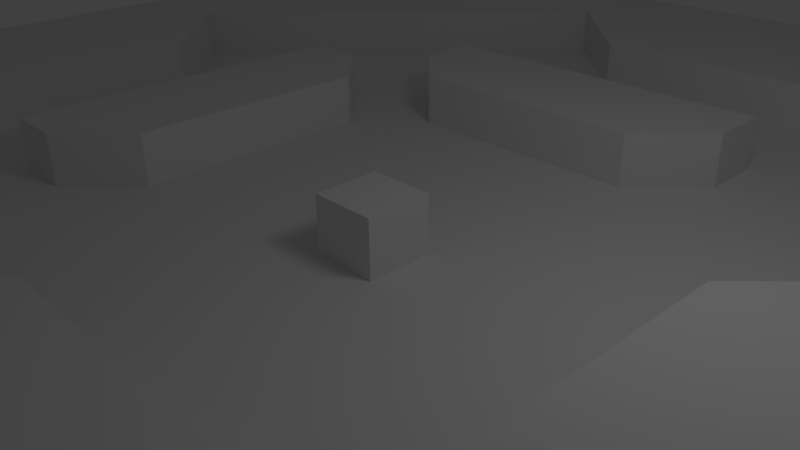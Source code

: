 # Source: obstacles_01_almost_final_with_ground.blend  (saved by Blender 2.70.2; exported with 4.5.12 LTS)
import bpy
from mathutils import Matrix  # noqa: F401  (used for matrix-valued properties, if any)

bpy.ops.wm.read_factory_settings(use_empty=True)
scene = bpy.context.scene
scene.name = 'Scene'

# ---- collections
col_collection_1 = bpy.data.collections.new('Collection 1'); scene.collection.children.link(col_collection_1)

# ---- world
world_world = bpy.data.worlds.new('World'); scene.world = world_world
world_world.color = (0.05088, 0.05088, 0.05088)
world_world.use_sun_shadow = False
world_world.sun_shadow_jitter_overblur = 0.0
world_world.cycles.sampling_method = 'MANUAL'
world_world.cycles.sample_map_resolution = 256

# ---- cameras
cam_camera = bpy.data.cameras.new('Camera')
cam_camera.clip_end = 100.0
cam_camera.lens = 35.0
cam_camera.sensor_width = 32.0
cam_camera.sensor_height = 18.0
cam_camera.ortho_scale = 7.314
cam_camera.dof.focus_distance = 0.0
cam_camera.dof.aperture_fstop = 128.0

# ---- lights
light_lamp = bpy.data.lights.new('Lamp', 'POINT')
light_lamp.transmission_factor = 0.0
light_lamp.cutoff_distance = 30.0
light_lamp.energy = 100.0
light_lamp.shadow_buffer_clip_start = 1.001
light_lamp.shadow_soft_size = 1.0
light_lamp.shadow_maximum_resolution = 0.006
light_lamp.use_absolute_resolution = True
light_lamp.cycles.use_multiple_importance_sampling = False

# ---- meshes
me_grid = bpy.data.meshes.new('Grid')
me_grid.from_pydata([(-12.0, -12.0, 0.0), (-10.0, -12.0, 0.0), (-8.0, -12.0, 0.0), (-6.0, -12.0, 0.0), (-4.0, -12.0, 0.0), (-2.0, -12.0, 0.0), (3.576e-07, -12.0, 0.0), (2.0, -12.0, 0.0), (4.0, -12.0, 0.0), (6.0, -12.0, 0.0), (8.0, -12.0, 0.0), (10.0, -12.0, 0.0), (12.0, -12.0, 0.0), (-12.0, -10.0, 0.0), (-10.0, -10.0, 0.0), (-8.0, -10.0, 0.0), (-6.0, -10.0, 0.0), (12.0, -10.0, 0.0), (-12.0, -8.0, 0.0), (-10.0, -8.0, 0.0), (-8.0, -8.0, 0.0), (-6.0, -8.0, 0.0), (12.0, -8.0, 0.0), (-12.0, -6.0, 0.0), (-10.0, -6.0, 0.0), (-8.0, -6.0, 0.0), (12.0, -6.0, 0.0), (-12.0, -4.0, 0.0), (12.0, -4.0, 0.0), (-12.0, -2.0, 0.0), (12.0, -2.0, 0.0), (-12.0, 3.576e-07, 0.0), (12.0, 3.576e-07, 0.0), (-12.0, 2.0, 0.0), (12.0, 2.0, 0.0), (-12.0, 4.0, 0.0), (12.0, 4.0, 0.0), (-12.0, 6.0, 0.0), (10.0, 6.0, 0.0), (12.0, 6.0, 0.0), (-12.0, 8.0, 0.0), (10.0, 8.0, 0.0), (12.0, 8.0, 0.0), (-12.0, 10.0, 0.0), (6.0, 10.0, 0.0), (8.0, 10.0, 0.0), (10.0, 10.0, 0.0), (12.0, 10.0, 0.0), (-12.0, 12.0, 0.0), (-10.0, 12.0, 0.0), (-8.0, 12.0, 0.0), (-6.0, 12.0, 0.0), (-4.0, 12.0, 0.0), (-2.0, 12.0, 0.0), (3.576e-07, 12.0, 0.0), (2.0, 12.0, 0.0), (4.0, 12.0, 0.0), (6.0, 12.0, 0.0), (8.0, 12.0, 0.0), (10.0, 12.0, 0.0), (12.0, 12.0, 0.0), (4.0, -10.0, 0.0), (-4.0, -10.0, 0.0), (-4.0, -8.0, 0.0), (-2.0, -8.0, 0.0), (0.0, -8.0, 0.0), (2.0, -8.0, 0.0), (4.0, -8.0, 0.0), (6.0, -8.0, 0.0), (8.0, -6.0, 0.0), (6.0, -6.0, 0.0), (4.0, -6.0, 0.0), (2.0, -6.0, 0.0), (0.0, -6.0, 0.0), (-2.0, -6.0, 0.0), (-4.0, -6.0, 0.0), (-6.0, -6.0, 0.0), (-10.0, -4.0, 0.0), (-8.0, -4.0, 0.0), (-6.0, -4.0, 0.0), (-4.0, -4.0, 0.0), (-2.0, -4.0, 0.0), (0.0, -4.0, 0.0), (2.0, -4.0, 0.0), (4.0, -4.0, 0.0), (6.0, -4.0, 0.0), (8.0, -4.0, 0.0), (10.0, -4.0, 0.0), (8.0, -2.0, 0.0), (6.0, -2.0, 0.0), (4.0, -2.0, 0.0), (2.0, -2.0, 0.0), (0.0, -2.0, 0.0), (-2.0, -2.0, 0.0), (-4.0, -2.0, 0.0), (-6.0, -2.0, 0.0), (-8.0, -2.0, 0.0), (-8.0, 0.0, 0.0), (-6.0, 0.0, 0.0), (-4.0, 0.0, 0.0), (-2.0, 0.0, 0.0), (2.0, 0.0, 0.0), (4.0, 0.0, 0.0), (6.0, 0.0, 0.0), (8.0, 0.0, 0.0), (8.0, 2.0, 0.0), (6.0, 2.0, 0.0), (4.0, 2.0, 0.0), (2.0, 2.0, 0.0), (0.0, 2.0, 0.0), (-2.0, 2.0, 0.0), (-4.0, 2.0, 0.0), (-6.0, 2.0, 0.0), (-8.0, 2.0, 0.0), (-10.0, 4.0, 0.0), (-8.0, 4.0, 0.0), (-6.0, 4.0, 0.0), (-4.0, 4.0, 0.0), (-2.0, 4.0, 0.0), (0.0, 4.0, 0.0), (2.0, 4.0, 0.0), (4.0, 4.0, 0.0), (6.0, 4.0, 0.0), (8.0, 4.0, 0.0), (10.0, 4.0, 0.0), (8.0, 6.0, 0.0), (6.0, 6.0, 0.0), (4.0, 6.0, 0.0), (2.0, 6.0, 0.0), (0.0, 6.0, 0.0), (-2.0, 6.0, 0.0), (-4.0, 6.0, 0.0), (-6.0, 6.0, 0.0), (-8.0, 6.0, 0.0), (-6.0, 8.0, 0.0), (-4.0, 8.0, 0.0), (-2.0, 8.0, 0.0), (0.0, 8.0, 0.0), (2.0, 8.0, 0.0), (4.0, 8.0, 0.0), (6.0, 8.0, 0.0), (8.0, 8.0, 0.0), (4.0, 10.0, 0.0), (-4.0, 10.0, 0.0), (-3.0, 4.0, 0.0), (-3.0, 6.0, 0.0), (-4.0, 5.0, 0.0), (3.0, -6.0, 0.0), (-1.0, -6.0, 0.0), (-2.0, -5.0, 0.0), (-1.0, -4.0, 0.0), (4.0, -5.0, 0.0), (3.0, -4.0, 0.0), (5.0, -4.0, 0.0), (6.0, -3.0, 0.0), (4.0, -3.0, 0.0), (-5.0, -2.0, 0.0), (-6.0, -1.0, 0.0), (-4.0, -1.0, 0.0), (6.0, 1.0, 0.0), (5.0, 2.0, 0.0), (4.0, 1.0, 0.0), (-6.0, 3.0, 0.0), (-4.0, 3.0, 0.0), (-5.0, 4.0, 0.0), (1.0, 4.0, 0.0), (2.0, 5.0, 0.0), (1.0, 6.0, 0.0), (1.0, -2.0, 0.0), (0.5, 0.0, 0.0), (1.0, 0.0, 0.0), (1.0, 2.0, 0.0), (-1.0, -2.0, 0.0), (-1.0, 0.0, 0.0), (-0.5, 0.0, 0.0), (-1.0, 2.0, 0.0), (2.0, 1.0, 0.0), (0.0, 0.5, 0.0), (0.0, 1.0, 0.0), (-2.0, 1.0, 0.0), (0.5, 0.5, 0.0), (0.5, 1.0, 0.0), (1.0, 0.5, 0.0), (1.0, 1.0, 0.0), (-1.0, 0.5, 0.0), (-1.0, 1.0, 0.0), (-0.5, 0.5, 0.0), (-0.5, 1.0, 0.0), (-2.0, -1.0, 0.0), (0.0, -1.0, 0.0), (0.0, -0.5, 0.0), (2.0, -1.0, 0.0), (0.5, -1.0, 0.0), (0.5, -0.5, 0.0), (1.0, -1.0, 0.0), (1.0, -0.5, 0.0), (-1.0, -1.0, 0.0), (-1.0, -0.5, 0.0), (-0.5, -1.0, 0.0), (-0.5, -0.5, 0.0), (-12.0, -12.0, 0.8528), (-10.0, -12.0, 0.8528), (-8.0, -12.0, 0.8528), (-6.0, -12.0, 0.8528), (-4.0, -12.0, 0.8528), (-2.0, -12.0, 0.8528), (3.576e-07, -12.0, 0.8528), (2.0, -12.0, 0.8528), (4.0, -12.0, 0.8528), (6.0, -12.0, 0.8528), (8.0, -12.0, 0.8528), (10.0, -12.0, 0.8528), (12.0, -12.0, 0.8528), (-12.0, -10.0, 0.8528), (-10.0, -10.0, 0.8528), (-8.0, -10.0, 0.8528), (-6.0, -10.0, 0.8528), (12.0, -10.0, 0.8528), (-12.0, -8.0, 0.8528), (-10.0, -8.0, 0.8528), (12.0, -8.0, 0.8528), (-12.0, -6.0, 0.8528), (-10.0, -6.0, 0.8528), (12.0, -6.0, 0.8528), (-12.0, -4.0, 0.8528), (12.0, -4.0, 0.8528), (-12.0, -2.0, 0.8528), (12.0, -2.0, 0.8528), (-12.0, 3.576e-07, 0.8528), (12.0, 3.576e-07, 0.8528), (-12.0, 2.0, 0.8528), (12.0, 2.0, 0.8528), (-12.0, 4.0, 0.8528), (12.0, 4.0, 0.8528), (-12.0, 6.0, 0.8528), (10.0, 6.0, 0.8528), (12.0, 6.0, 0.8528), (-12.0, 8.0, 0.8528), (10.0, 8.0, 0.8528), (12.0, 8.0, 0.8528), (-12.0, 10.0, 0.8528), (6.0, 10.0, 0.8528), (8.0, 10.0, 0.8528), (10.0, 10.0, 0.8528), (12.0, 10.0, 0.8528), (-12.0, 12.0, 0.8528), (-10.0, 12.0, 0.8528), (-8.0, 12.0, 0.8528), (-6.0, 12.0, 0.8528), (-4.0, 12.0, 0.8528), (-2.0, 12.0, 0.8528), (3.576e-07, 12.0, 0.8528), (2.0, 12.0, 0.8528), (4.0, 12.0, 0.8528), (6.0, 12.0, 0.8528), (8.0, 12.0, 0.8528), (10.0, 12.0, 0.8528), (12.0, 12.0, 0.8528), (10.0, -10.0, 0.8528), (8.0, -10.0, 0.8528), (6.0, -10.0, 0.8528), (4.0, -10.0, 0.8528), (2.0, -10.0, 0.8528), (0.0, -10.0, 0.8528), (-2.0, -10.0, 0.8528), (-4.0, -10.0, 0.8528), (-2.0, -8.0, 0.8528), (0.0, -8.0, 0.8528), (2.0, -8.0, 0.8528), (6.0, -8.0, 0.8528), (8.0, -8.0, 0.8528), (10.0, -8.0, 0.8528), (10.0, -6.0, 0.8528), (8.0, -6.0, 0.8528), (4.0, -6.0, 0.8528), (2.0, -6.0, 0.8528), (0.0, -6.0, 0.8528), (-2.0, -6.0, 0.8528), (-10.0, -4.0, 0.8528), (0.0, -4.0, 0.8528), (2.0, -4.0, 0.8528), (6.0, -4.0, 0.8528), (10.0, -4.0, 0.8528), (10.0, -2.0, 0.8528), (8.0, -2.0, 0.8528), (6.0, -2.0, 0.8528), (4.0, -2.0, 0.8528), (-6.0, -2.0, 0.8528), (-8.0, -2.0, 0.8528), (-10.0, -2.0, 0.8528), (-10.0, 0.0, 0.8528), (-8.0, 0.0, 0.8528), (-6.0, 0.0, 0.8528), (-4.0, 0.0, 0.8528), (0.0, 0.0, 0.8528), (4.0, 0.0, 0.8528), (6.0, 0.0, 0.8528), (8.0, 0.0, 0.8528), (10.0, 0.0, 0.8528), (10.0, 2.0, 0.8528), (8.0, 2.0, 0.8528), (6.0, 2.0, 0.8528), (-4.0, 2.0, 0.8528), (-6.0, 2.0, 0.8528), (-8.0, 2.0, 0.8528), (-10.0, 2.0, 0.8528), (-10.0, 4.0, 0.8528), (-6.0, 4.0, 0.8528), (-2.0, 4.0, 0.8528), (0.0, 4.0, 0.8528), (10.0, 4.0, 0.8528), (2.0, 6.0, 0.8528), (0.0, 6.0, 0.8528), (-2.0, 6.0, 0.8528), (-4.0, 6.0, 0.8528), (-8.0, 6.0, 0.8528), (-10.0, 6.0, 0.8528), (-10.0, 8.0, 0.8528), (-8.0, 8.0, 0.8528), (-6.0, 8.0, 0.8528), (-2.0, 8.0, 0.8528), (0.0, 8.0, 0.8528), (2.0, 8.0, 0.8528), (4.0, 10.0, 0.8528), (2.0, 10.0, 0.8528), (0.0, 10.0, 0.8528), (-2.0, 10.0, 0.8528), (-4.0, 10.0, 0.8528), (-6.0, 10.0, 0.8528), (-8.0, 10.0, 0.8528), (-10.0, 10.0, 0.8528), (-3.0, 4.0, 0.8528), (-2.0, 5.0, 0.8528), (-3.0, 6.0, 0.8528), (-4.0, 5.0, 0.8528), (-3.0, 5.0, 0.8528), (3.0, -6.0, 0.8528), (-1.0, -6.0, 0.8528), (-2.0, -5.0, 0.8528), (0.0, -5.0, 0.8528), (-1.0, -4.0, 0.8528), (2.0, -5.0, 0.8528), (4.0, -5.0, 0.8528), (3.0, -4.0, 0.8528), (5.0, -4.0, 0.8528), (6.0, -3.0, 0.8528), (5.0, -2.0, 0.8528), (4.0, -3.0, 0.8528), (-5.0, -2.0, 0.8528), (-6.0, -1.0, 0.8528), (-4.0, -1.0, 0.8528), (-5.0, 0.0, 0.8528), (5.0, 0.0, 0.8528), (6.0, 1.0, 0.8528), (5.0, 2.0, 0.8528), (4.0, 1.0, 0.8528), (-5.0, 2.0, 0.8528), (-6.0, 3.0, 0.8528), (-4.0, 3.0, 0.8528), (-5.0, 4.0, 0.8528), (1.0, 4.0, 0.8528), (2.0, 5.0, 0.8528), (1.0, 6.0, 0.8528), (0.0, 5.0, 0.8528), (-1.0, -5.0, 0.8528), (3.0, -5.0, 0.8528), (5.0, -3.0, 0.8528), (-5.0, -1.0, 0.8528), (5.0, 1.0, 0.8528), (-5.0, 3.0, 0.8528), (1.0, 5.0, 0.8528), (0.5, 0.0, 0.8528), (-0.5, 0.0, 0.8528), (0.0, 0.5, 0.8528), (0.5, 0.5, 0.8528), (-0.5, 0.5, 0.8528), (0.0, -0.5, 0.8528), (0.5, -0.5, 0.8528), (-0.5, -0.5, 0.8528)], [], [(52, 51, 248, 249), (68, 61, 261, 269), (151, 152, 343, 342), (186, 174, 372, 375), (95, 156, 348, 287), (153, 85, 281, 344), (154, 89, 285, 345), (96, 97, 291, 288), (14, 19, 219, 214), (103, 159, 353, 296), (14, 15, 20, 19), (15, 16, 21, 20), (12, 17, 217, 212), (19, 20, 25, 24), (23, 18, 218, 221), (129, 130, 313, 312), (32, 34, 231, 229), (31, 29, 226, 228), (134, 143, 327, 319), (133, 134, 319, 315), (98, 157, 349, 292), (42, 47, 244, 239), (59, 58, 255, 256), (50, 49, 246, 247), (155, 153, 344, 347), (163, 164, 359, 358), (69, 68, 269, 273), (147, 71, 274, 336), (156, 158, 350, 348), (118, 119, 309, 308), (0, 1, 201, 200), (3, 4, 204, 203), (177, 186, 375, 373), (104, 88, 284, 297), (8, 9, 209, 208), (2, 3, 203, 202), (11, 12, 212, 211), (5, 6, 206, 205), (10, 11, 211, 210), (161, 102, 295, 355), (67, 68, 70, 71), (66, 67, 71, 147, 72), (64, 65, 73, 148, 74), (63, 64, 74, 75), (76, 75, 80, 79), (75, 74, 149, 81, 80), (162, 112, 303, 357), (29, 27, 224, 226), (151, 153, 84), (70, 69, 86, 85), (85, 86, 88, 89, 154), (152, 84, 155), (81, 150, 82, 92, 172, 93), (80, 81, 93, 94), (79, 80, 94, 156, 95), (78, 79, 95, 96), (77, 78, 96), (130, 145, 333, 313), (96, 95, 157, 98, 97), (136, 137, 321, 320), (94, 93, 188, 100, 99, 158), (36, 39, 236, 233), (103, 104, 105, 106, 159), (35, 33, 230, 232), (101, 102, 161, 107, 108, 176), (113, 112, 162, 116, 115), (163, 117, 164), (111, 110, 118, 144, 117, 163), (109, 171, 108, 120, 165, 119), (108, 107, 121, 120), (107, 160, 106, 122, 121), (106, 105, 123, 122), (113, 114, 306, 304), (122, 123, 125, 126), (121, 122, 126, 127), (120, 121, 127, 128, 166), (72, 147, 336, 275), (116, 164, 117, 146, 131, 132), (115, 116, 132, 133), (114, 115, 133), (85, 154, 345, 281), (133, 132, 134), (132, 131, 135, 134), (131, 145, 130, 136, 135), (130, 129, 137, 136), (129, 167, 128, 138, 137), (128, 127, 139, 138), (127, 126, 140, 139), (126, 125, 141, 140), (138, 139, 142), (135, 136, 143), (134, 135, 143), (119, 165, 360, 309), (57, 56, 253, 254), (113, 115, 114), (48, 43, 240, 245), (60, 59, 256, 257), (150, 149, 338, 340), (66, 65, 267, 268), (169, 180, 374, 371), (15, 14, 214, 215), (149, 74, 277, 338), (112, 98, 292, 303), (117, 144, 146), (190, 193, 377, 376), (105, 104, 297, 300), (71, 70, 85, 153, 151), (144, 118, 308, 331), (84, 153, 155), (17, 22, 220, 217), (83, 152, 155, 90, 91), (111, 163, 358, 302), (156, 94, 158), (33, 31, 228, 230), (167, 129, 312, 362), (137, 138, 322, 321), (43, 40, 237, 240), (40, 37, 234, 237), (165, 120, 166), (114, 133, 315, 306), (107, 161, 160), (151, 84, 152), (81, 149, 150), (63, 62, 64), (67, 61, 68), (86, 87, 88), (70, 68, 69), (61, 67, 66), (86, 69, 87), (123, 105, 124), (83, 91, 168, 92, 82), (109, 119, 118, 110, 175), (90, 155, 347, 286), (55, 54, 251, 252), (46, 41, 238, 243), (193, 195, 170, 169), (197, 199, 174, 173), (47, 60, 257, 244), (92, 189, 198, 196, 172), (109, 175, 185, 187, 178), (128, 167, 362, 311), (186, 177, 178, 187), (100, 173, 184, 185, 179), (112, 113, 97, 98), (58, 57, 254, 255), (165, 166, 361, 360), (177, 180, 181, 178), (100, 188, 196, 197, 173), (169, 170, 182, 180), (180, 182, 183, 181), (93, 172, 196, 188), (101, 176, 183, 182, 170), (173, 174, 186, 184), (184, 186, 187, 185), (108, 171, 183, 176), (198, 189, 190, 199), (101, 170, 195, 194, 191), (109, 178, 181, 183, 171), (104, 103, 89, 88), (110, 111, 99, 100, 179), (61, 66, 268, 261), (66, 72, 73, 65), (91, 191, 194, 168), (189, 192, 193, 190), (192, 194, 195, 193), (102, 101, 191, 91, 90), (110, 179, 185, 175), (196, 198, 199, 197), (92, 168, 194, 192, 189), (200, 201, 214, 213), (201, 202, 215, 214), (202, 203, 216, 215), (213, 214, 219, 218), (218, 219, 222, 221), (235, 236, 239, 238), (238, 239, 244, 243), (241, 242, 255, 254), (242, 243, 256, 255), (243, 244, 257, 256), (265, 264, 266), (264, 263, 267, 266), (262, 261, 268), (261, 260, 269), (260, 259, 270, 269), (259, 258, 271, 270), (270, 271, 272, 273), (269, 270, 273), (364, 339, 279, 340), (365, 342, 343), (273, 272, 282), (282, 283, 284), (366, 345, 285, 346), (289, 288, 291, 290), (367, 350, 293, 351), (378, 376, 294, 372), (297, 298, 299, 300), (368, 353, 301, 354), (305, 304, 306), (300, 299, 310), (370, 361, 311, 362), (308, 309, 363, 312, 313, 332), (335, 332, 313, 333), (316, 315, 318, 317), (321, 322, 324, 325), (320, 321, 325, 326), (318, 319, 328, 329), (317, 318, 329, 330), (289, 278, 288), (318, 315, 319), (316, 306, 315), (320, 326, 327), (328, 319, 327), (324, 322, 323), (334, 335, 333, 314), (331, 335, 334), (331, 308, 332, 335), (338, 364, 340), (277, 337, 364, 338), (337, 276, 339, 364), (341, 365, 343, 280), (275, 336, 365, 341), (336, 274, 342, 365), (347, 366, 346, 286), (344, 281, 345, 366), (349, 367, 351, 292), (287, 348, 367, 349), (355, 368, 354), (295, 352, 368, 355), (352, 296, 353, 368), (367, 348, 350), (357, 369, 359, 307), (303, 356, 369, 357), (356, 302, 358, 369), (363, 370, 362, 312), (309, 360, 370, 363), (369, 358, 359), (370, 360, 361), (344, 366, 347), (276, 275, 341, 280, 279, 339), (296, 352, 295, 286, 346, 285), (376, 377, 371, 294), (262, 268, 267, 263), (372, 294, 373, 375), (302, 356, 303, 292, 351, 293), (298, 297, 284, 283), (294, 371, 374, 373), (304, 305, 290, 291), (158, 99, 293, 350), (49, 48, 245, 246), (159, 106, 301, 353), (146, 144, 331, 334), (145, 131, 314, 333), (77, 96, 288, 278), (34, 36, 233, 231), (28, 30, 227, 225), (19, 24, 222, 219), (27, 23, 221, 224), (89, 103, 296, 285), (13, 0, 200, 213), (82, 150, 340, 279), (16, 15, 215, 216), (180, 177, 373, 374), (174, 199, 378, 372), (88, 87, 282, 284), (87, 69, 273, 282), (160, 161, 355, 354), (54, 53, 250, 251), (106, 160, 354, 301), (51, 50, 247, 248), (45, 46, 243, 242), (116, 162, 357, 307), (131, 146, 334, 314), (39, 42, 239, 236), (143, 136, 320, 327), (30, 32, 229, 227), (164, 116, 307, 359), (22, 26, 223, 220), (199, 190, 376, 378), (9, 10, 210, 209), (6, 7, 207, 206), (18, 13, 213, 218), (1, 2, 202, 201), (7, 8, 208, 207), (4, 5, 205, 204), (97, 113, 304, 291), (74, 148, 337, 277), (124, 105, 300, 310), (73, 72, 275, 276), (64, 62, 265, 266), (56, 55, 252, 253), (53, 52, 249, 250), (152, 83, 280, 343), (44, 45, 242, 241), (148, 73, 276, 337), (41, 38, 235, 238), (37, 35, 232, 234), (26, 28, 225, 223), (166, 128, 311, 361), (157, 95, 287, 349), (102, 90, 286, 295), (71, 151, 342, 274), (99, 111, 302, 293), (193, 169, 371, 377), (83, 82, 279, 280), (65, 64, 266, 267), (16, 62, 63, 21), (24, 25, 78, 77), (123, 124, 38, 125), (125, 38, 41, 141), (139, 140, 44, 142), (140, 141, 45, 44), (141, 41, 46, 45), (21, 63, 75, 76), (20, 21, 76, 25), (25, 76, 79, 78), (24, 77, 278, 222), (62, 16, 216, 265), (203, 204, 265, 216), (204, 205, 264, 265), (205, 206, 263, 264), (206, 207, 262, 263), (207, 208, 261, 262), (208, 209, 260, 261), (209, 210, 259, 260), (210, 211, 258, 259), (211, 212, 217, 258), (258, 217, 220, 271), (271, 220, 223, 272), (221, 222, 278, 224), (272, 223, 225, 282), (224, 278, 289, 226), (282, 225, 227, 283), (226, 289, 290, 228), (283, 227, 229, 298), (228, 290, 305, 230), (298, 229, 231, 299), (230, 305, 306, 232), (299, 231, 233, 310), (232, 306, 316, 234), (310, 233, 236, 235), (234, 316, 317, 237), (237, 317, 330, 240), (240, 330, 246, 245), (330, 329, 247, 246), (329, 328, 248, 247), (328, 327, 249, 248), (327, 326, 250, 249), (326, 325, 251, 250), (325, 324, 252, 251), (324, 323, 253, 252), (323, 241, 254, 253), (142, 44, 241, 323), (38, 124, 310, 235), (142, 323, 322, 138)])
_k = set([(0, 200), (12, 212), (14, 15), (14, 19), (14, 214), (15, 16), (16, 62), (19, 24), (24, 77), (38, 41), (38, 124), (41, 46), (44, 45), (44, 142), (45, 46), (46, 243), (48, 245), (60, 257), (61, 66), (61, 68), (61, 261), (62, 64), (62, 265), (64, 65), (64, 266), (65, 66), (66, 268), (68, 69), (69, 87), (69, 273), (71, 147), (71, 151), (71, 274), (72, 73), (72, 147), (73, 148), (74, 148), (74, 149), (74, 277), (77, 96), (77, 278), (82, 83), (82, 150), (83, 152), (85, 153), (85, 154), (85, 281), (87, 88), (87, 282), (88, 104), (88, 284), (89, 103), (89, 154), (90, 102), (90, 155), (95, 156), (95, 157), (95, 287), (96, 97), (96, 288), (97, 113), (98, 112), (98, 157), (99, 111), (99, 158), (102, 161), (103, 159), (104, 105), (105, 124), (106, 159), (106, 160), (106, 301), (111, 163), (112, 162), (113, 114), (113, 304), (114, 133), (114, 306), (116, 162), (116, 164), (116, 307), (118, 119), (118, 144), (119, 165), (128, 166), (128, 167), (128, 311), (129, 130), (129, 167), (130, 145), (131, 145), (131, 146), (131, 314), (133, 134), (134, 143), (136, 137), (136, 143), (136, 320), (137, 138), (138, 142), (138, 322), (142, 323), (143, 327), (144, 146), (144, 331), (146, 334), (149, 150), (149, 338), (150, 340), (151, 152), (151, 342), (152, 343), (153, 155), (153, 344), (155, 347), (156, 158), (156, 348), (158, 350), (160, 161), (160, 354), (161, 355), (163, 164), (163, 358), (164, 359), (165, 166), (165, 360), (166, 361), (169, 180), (169, 193), (174, 186), (174, 199), (177, 180), (177, 186), (180, 374), (186, 375), (190, 193), (190, 199), (193, 377), (199, 378), (200, 201), (200, 213), (201, 202), (202, 203), (203, 204), (204, 205), (205, 206), (206, 207), (207, 208), (208, 209), (209, 210), (210, 211), (211, 212), (212, 217), (213, 218), (214, 215), (214, 219), (215, 216), (216, 265), (217, 220), (218, 221), (219, 222), (220, 223), (221, 224), (222, 278), (223, 225), (224, 226), (225, 227), (226, 228), (227, 229), (228, 230), (229, 231), (230, 232), (231, 233), (232, 234), (233, 236), (234, 237), (235, 238), (235, 310), (236, 239), (237, 240), (238, 243), (239, 244), (240, 245), (241, 242), (241, 323), (242, 243), (244, 257), (245, 246), (246, 247), (247, 248), (248, 249), (249, 250), (250, 251), (251, 252), (252, 253), (253, 254), (254, 255), (255, 256), (256, 257), (261, 268), (261, 269), (265, 266), (266, 267), (267, 268), (269, 273), (273, 282), (274, 336), (274, 342), (275, 276), (275, 336), (276, 337), (277, 337), (277, 338), (278, 288), (279, 280), (279, 340), (280, 343), (281, 344), (281, 345), (282, 284), (284, 297), (285, 296), (285, 345), (286, 295), (286, 347), (287, 348), (287, 349), (288, 291), (291, 304), (292, 303), (292, 349), (293, 302), (293, 350), (295, 355), (296, 353), (297, 300), (300, 310), (301, 353), (301, 354), (302, 358), (303, 357), (304, 306), (306, 315), (307, 357), (307, 359), (308, 309), (308, 331), (309, 360), (311, 361), (311, 362), (312, 313), (312, 362), (313, 333), (314, 333), (314, 334), (315, 319), (319, 327), (320, 321), (320, 327), (321, 322), (322, 323), (331, 334), (338, 340), (342, 343), (344, 347), (348, 350), (354, 355), (358, 359), (360, 361), (371, 374), (371, 377), (372, 375), (372, 378), (373, 374), (373, 375), (376, 377), (376, 378)])
me_grid.attributes.new('sharp_edge', 'BOOLEAN', 'EDGE').data.foreach_set('value', [ (min(e.vertices), max(e.vertices)) in _k for e in me_grid.edges])
me_grid.use_remesh_preserve_volume = False
me_grid.use_remesh_preserve_attributes = False
me_grid.use_mirror_vertex_groups = False
me_grid.update()

# ---- objects
ob_grid = bpy.data.objects.new('Grid', me_grid)
ob_lamp = bpy.data.objects.new('Lamp', light_lamp)
ob_camera = bpy.data.objects.new('Camera', cam_camera)

# ---- transforms, parenting, visibility, modifiers, constraints
ob_grid.location = (0.0, 0.0, 0.0)
ob_grid.lineart.crease_threshold = 0.0
ob_lamp.location = (4.076, 1.005, 5.904)
ob_lamp.rotation_euler = (0.6503, 0.05522, 1.866)
ob_lamp.lock_rotations_4d = False
ob_lamp.empty_display_type = 'ARROWS'
ob_lamp.color = (0.0, 0.0, 0.0, 0.0)
ob_lamp.lineart.crease_threshold = 0.0
ob_camera.location = (7.481, -6.508, 5.344)
ob_camera.rotation_euler = (1.109, 0.01082, 0.8149)
ob_camera.lock_rotations_4d = False
ob_camera.empty_display_type = 'ARROWS'
ob_camera.color = (0.0, 0.0, 0.0, 0.0)
ob_camera.display_type = 'WIRE'
ob_camera.lineart.crease_threshold = 0.0

# ---- collection membership
col_collection_1.objects.link(ob_grid)
col_collection_1.objects.link(ob_lamp)
col_collection_1.objects.link(ob_camera)

# ---- scene / render settings (as saved in the file)
scene.camera = ob_camera
scene.frame_start = 1; scene.frame_end = 250; scene.frame_set(1)
scene.render.engine = 'BLENDER_EEVEE_NEXT'
scene.render.image_settings.color_mode = 'RGB'
scene.render.image_settings.compression = 90
scene.render.resolution_percentage = 50
scene.render.dither_intensity = 0.0
scene.render.bake_margin = 2
scene.render.bake_bias = 0.0
scene.cycles.use_denoising = False
scene.cycles.samples = 10
scene.cycles.sampling_pattern = 'TABULATED_SOBOL'
scene.cycles.light_sampling_threshold = 0.0
scene.cycles.use_adaptive_sampling = False
scene.cycles.use_light_tree = False
scene.cycles.blur_glossy = 0.0
scene.cycles.volume_bounces = 1
scene.cycles.pixel_filter_type = 'GAUSSIAN'
scene.cycles.sample_clamp_indirect = 0.0
scene.view_settings.view_transform = 'Standard'
bpy.context.view_layer.update()
